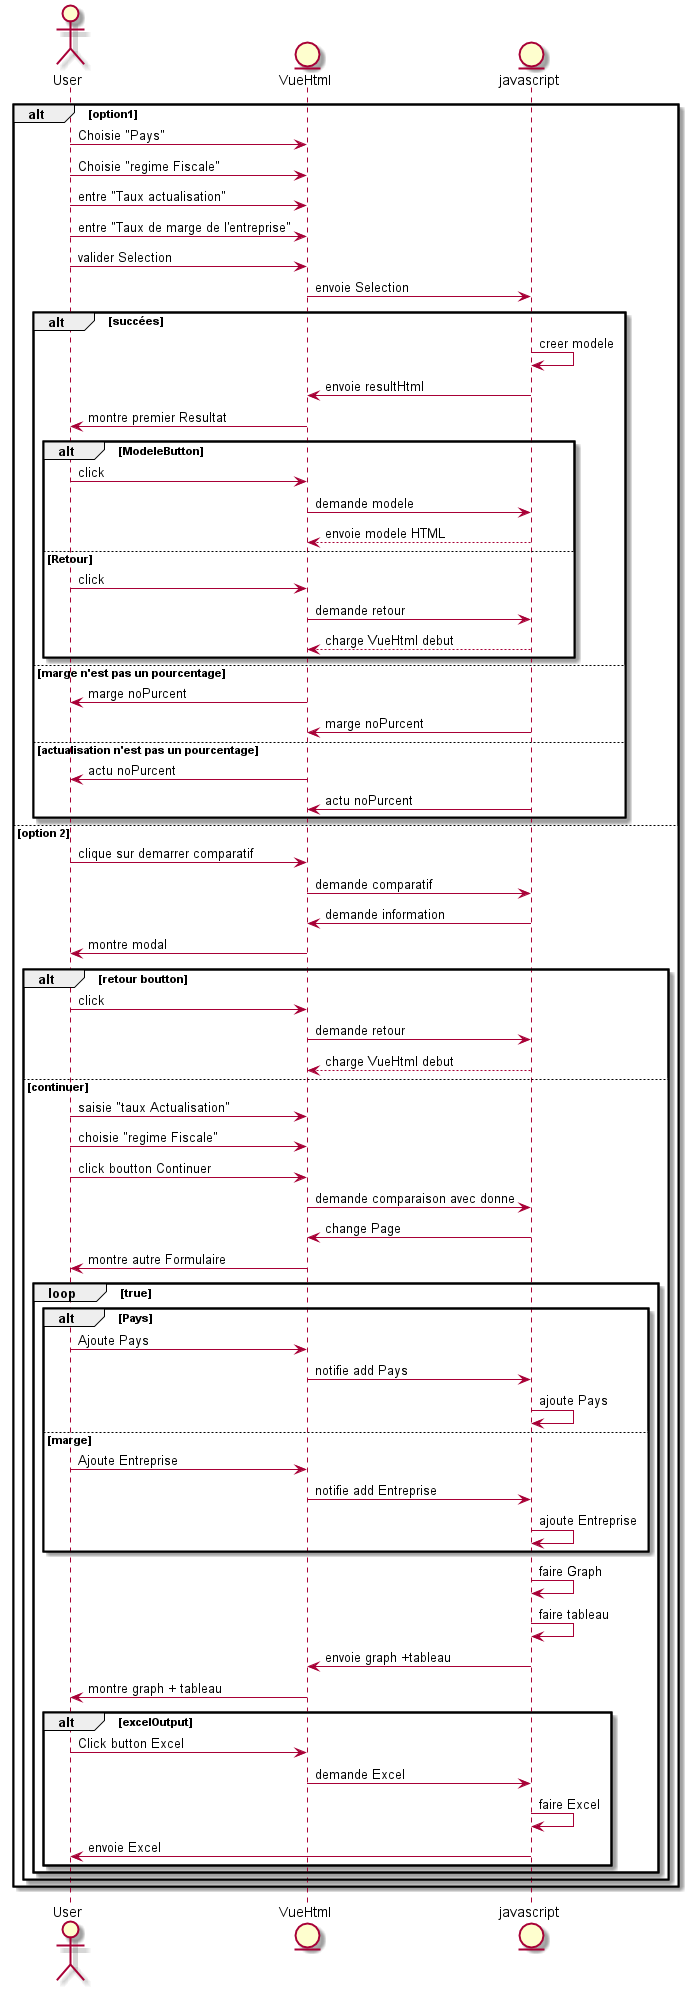

The diagram above was rendered by PlantUML. Its source (embedded in the PNG):
@startuml
actor User
entity VueHtml
entity javascript
alt option1
    User -> VueHtml: Choisie "Pays"
    User -> VueHtml: Choisie "regime Fiscale"
    User ->VueHtml: entre "Taux actualisation"
    User -> VueHtml :entre "Taux de marge de l'entreprise"
    User ->VueHtml:valider Selection
    VueHtml->javascript:envoie Selection
    alt succées
        javascript->javascript:creer modele
        VueHtml<-javascript:envoie resultHtml
        VueHtml->User:montre premier Resultat
        alt ModeleButton
            User -> VueHtml :click
            VueHtml->javascript : demande modele
            VueHtml<--javascript : envoie modele HTML
        else Retour
            User -> VueHtml :click
            VueHtml->javascript : demande retour
            VueHtml<--javascript : charge VueHtml debut
        end
    else marge n'est pas un pourcentage
        User<- VueHtml:marge noPurcent
        VueHtml<-javascript:marge noPurcent
    else actualisation n'est pas un pourcentage
        User<-VueHtml:actu noPurcent
        VueHtml<-javascript:actu noPurcent
    end
else option 2
    User ->VueHtml : clique sur demarrer comparatif
    VueHtml->javascript : demande comparatif
    javascript->VueHtml : demande information
    VueHtml->User : montre modal
    alt retour boutton
        User->VueHtml:click
        VueHtml->javascript : demande retour
        VueHtml<--javascript : charge VueHtml debut
    else continuer
        User->VueHtml :saisie "taux Actualisation"
        User->VueHtml:choisie "regime Fiscale"
        User->VueHtml : click boutton Continuer 
        VueHtml->javascript :demande comparaison avec donne
        javascript->VueHtml: change Page
        VueHtml->User : montre autre Formulaire
        loop true
            alt Pays
                User->VueHtml: Ajoute Pays
                VueHtml->javascript:notifie add Pays
                javascript->javascript:ajoute Pays
            else marge
                User->VueHtml: Ajoute Entreprise
                VueHtml->javascript:notifie add Entreprise
                javascript->javascript:ajoute Entreprise 
            end
            javascript->javascript:faire Graph
            javascript->javascript:faire tableau
            javascript->VueHtml:envoie graph +tableau
            VueHtml->User:montre graph + tableau
            alt excelOutput
                User->VueHtml:Click button Excel
                VueHtml->javascript:demande Excel
                javascript->javascript:faire Excel
                javascript-> User: envoie Excel
            end
        end
    end
end

@enduml